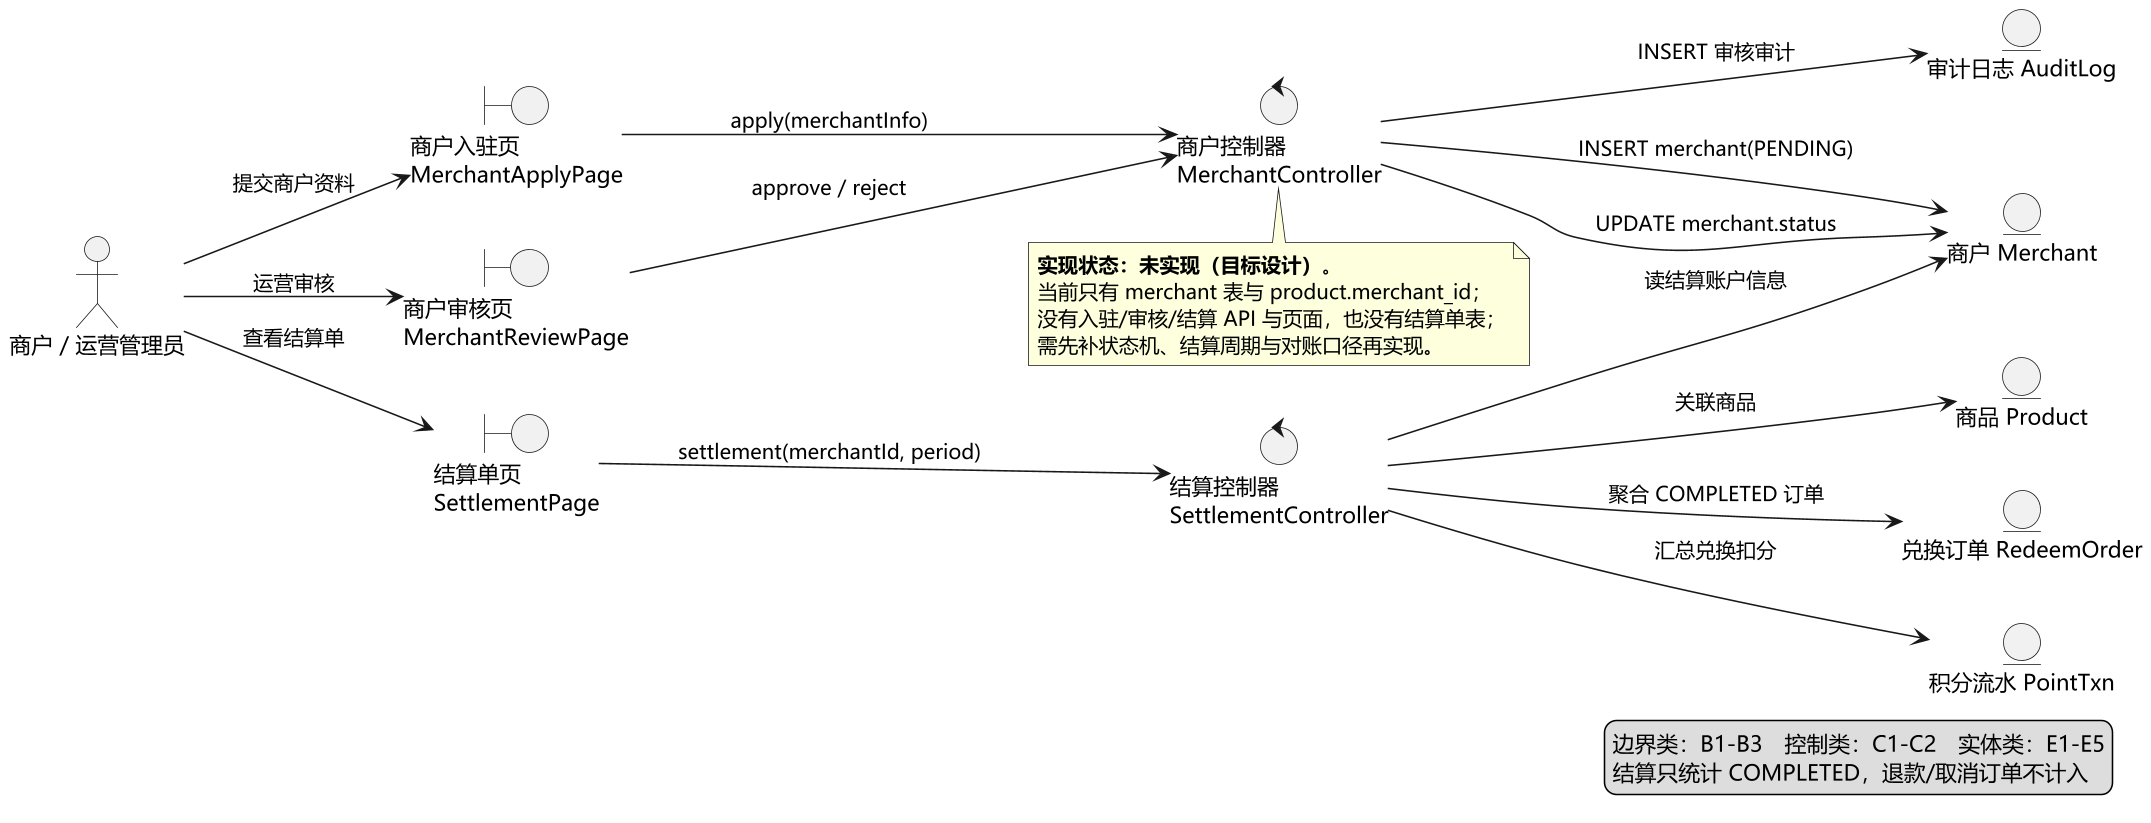

The diagram above was rendered by PlantUML. Its source (embedded in the PNG):
@startuml 图2-28 鲁棒图：商户入驻与结算（UC-13 用例实现 · 参与者：商户、运营管理员）
' 依据：需求规格说明书用例清单；代码 apps/api/internal/httpserver 与 repo（2026-11-26）
' 鲁棒图非 UML 标准图：边界类只连 actor/控制类，实体类只连控制类。
skinparam defaultFontName "Microsoft YaHei"
skinparam dpi 150
skinparam shadowing false
left to right direction
skinparam rectangle {
  BackgroundColor #FFFFFF
  BorderColor #2E5C8A
}

actor "商户 / 运营管理员" as U

boundary "商户入驻页\nMerchantApplyPage" as B1
boundary "商户审核页\nMerchantReviewPage" as B2
boundary "结算单页\nSettlementPage" as B3

control "商户控制器\nMerchantController" as C1
control "结算控制器\nSettlementController" as C2

entity "商户 Merchant" as E1
entity "商品 Product" as E2
entity "兑换订单 RedeemOrder" as E3
entity "积分流水 PointTxn" as E4
entity "审计日志 AuditLog" as E5

' ---------- 主成功场景与主要备选流 ----------
U --> B1 : 提交商户资料
B1 --> C1 : apply(merchantInfo)
C1 --> E1 : INSERT merchant(PENDING)
U --> B2 : 运营审核
B2 --> C1 : approve / reject
C1 --> E1 : UPDATE merchant.status
C1 --> E5 : INSERT 审核审计
U --> B3 : 查看结算单
B3 --> C2 : settlement(merchantId, period)
C2 --> E3 : 聚合 COMPLETED 订单
C2 --> E2 : 关联商品
C2 --> E4 : 汇总兑换扣分
C2 --> E1 : 读结算账户信息

note bottom of C1
  **实现状态：未实现（目标设计）**。
  当前只有 merchant 表与 product.merchant_id；
  没有入驻/审核/结算 API 与页面，也没有结算单表；
  需先补状态机、结算周期与对账口径再实现。
end note

legend right
  边界类：B1-B3　控制类：C1-C2　实体类：E1-E5
  结算只统计 COMPLETED，退款/取消订单不计入
endlegend

@enduml